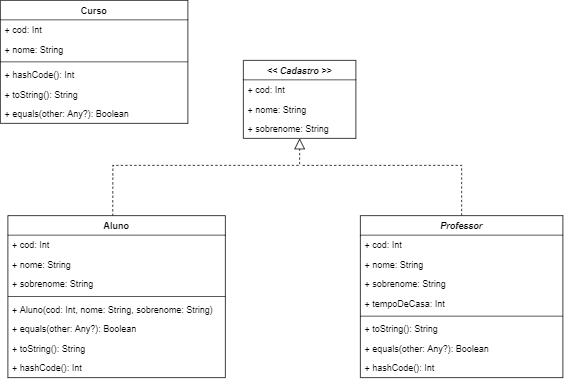

The diagram above was exported from draw.io. Its source (the exported page's mxGraphModel, read from the mxfile embedded in the PNG):
<mxGraphModel dx="650" dy="613" grid="1" gridSize="10" guides="1" tooltips="1" connect="1" arrows="1" fold="1" page="1" pageScale="1" pageWidth="850" pageHeight="1100" math="0" shadow="0">
  <root>
    <mxCell id="0" />
    <mxCell id="1" parent="0" />
    <mxCell id="F8iWWgwzyEJ7osIFXBfk-27" value="" style="endArrow=block;dashed=1;endFill=0;endSize=12;html=1;rounded=0;exitX=0.482;exitY=0.002;exitDx=0;exitDy=0;exitPerimeter=0;" parent="1" source="ajF7hEUv4xeo0iff7wU7-1" target="F8iWWgwzyEJ7osIFXBfk-3" edge="1">
      <mxGeometry width="160" relative="1" as="geometry">
        <mxPoint x="170" y="540" as="sourcePoint" />
        <mxPoint x="418.55999999999995" y="425.77199999999993" as="targetPoint" />
        <Array as="points">
          <mxPoint x="170" y="460" />
          <mxPoint x="419" y="460" />
        </Array>
      </mxGeometry>
    </mxCell>
    <mxCell id="F8iWWgwzyEJ7osIFXBfk-29" value="" style="endArrow=none;dashed=1;endFill=0;endSize=12;html=1;exitX=0.5;exitY=0;exitDx=0;exitDy=0;rounded=0;" parent="1" source="F8iWWgwzyEJ7osIFXBfk-8" edge="1">
      <mxGeometry width="160" relative="1" as="geometry">
        <mxPoint x="320" y="400" as="sourcePoint" />
        <mxPoint x="420" y="460" as="targetPoint" />
        <Array as="points">
          <mxPoint x="635" y="460" />
        </Array>
      </mxGeometry>
    </mxCell>
    <mxCell id="ajF7hEUv4xeo0iff7wU7-1" value="Aluno" style="swimlane;fontStyle=1;align=center;verticalAlign=top;childLayout=stackLayout;horizontal=1;startSize=26;horizontalStack=0;resizeParent=1;resizeParentMax=0;resizeLast=0;collapsible=1;marginBottom=0;" vertex="1" parent="1">
      <mxGeometry x="30" y="527" width="290" height="216" as="geometry" />
    </mxCell>
    <mxCell id="ajF7hEUv4xeo0iff7wU7-2" value="+ cod: Int" style="text;strokeColor=none;fillColor=none;align=left;verticalAlign=top;spacingLeft=4;spacingRight=4;overflow=hidden;rotatable=0;points=[[0,0.5],[1,0.5]];portConstraint=eastwest;" vertex="1" parent="ajF7hEUv4xeo0iff7wU7-1">
      <mxGeometry y="26" width="290" height="26" as="geometry" />
    </mxCell>
    <mxCell id="ajF7hEUv4xeo0iff7wU7-3" value="+ nome: String" style="text;strokeColor=none;fillColor=none;align=left;verticalAlign=top;spacingLeft=4;spacingRight=4;overflow=hidden;rotatable=0;points=[[0,0.5],[1,0.5]];portConstraint=eastwest;" vertex="1" parent="ajF7hEUv4xeo0iff7wU7-1">
      <mxGeometry y="52" width="290" height="26" as="geometry" />
    </mxCell>
    <mxCell id="ajF7hEUv4xeo0iff7wU7-4" value="+ sobrenome: String" style="text;strokeColor=none;fillColor=none;align=left;verticalAlign=top;spacingLeft=4;spacingRight=4;overflow=hidden;rotatable=0;points=[[0,0.5],[1,0.5]];portConstraint=eastwest;" vertex="1" parent="ajF7hEUv4xeo0iff7wU7-1">
      <mxGeometry y="78" width="290" height="26" as="geometry" />
    </mxCell>
    <mxCell id="ajF7hEUv4xeo0iff7wU7-5" value="" style="line;strokeWidth=1;fillColor=none;align=left;verticalAlign=middle;spacingTop=-1;spacingLeft=3;spacingRight=3;rotatable=0;labelPosition=right;points=[];portConstraint=eastwest;" vertex="1" parent="ajF7hEUv4xeo0iff7wU7-1">
      <mxGeometry y="104" width="290" height="8" as="geometry" />
    </mxCell>
    <mxCell id="ajF7hEUv4xeo0iff7wU7-6" value="+ Aluno(cod: Int, nome: String, sobrenome: String)" style="text;strokeColor=none;fillColor=none;align=left;verticalAlign=top;spacingLeft=4;spacingRight=4;overflow=hidden;rotatable=0;points=[[0,0.5],[1,0.5]];portConstraint=eastwest;" vertex="1" parent="ajF7hEUv4xeo0iff7wU7-1">
      <mxGeometry y="112" width="290" height="26" as="geometry" />
    </mxCell>
    <mxCell id="ajF7hEUv4xeo0iff7wU7-7" value="+ equals(other: Any?): Boolean" style="text;strokeColor=none;fillColor=none;align=left;verticalAlign=top;spacingLeft=4;spacingRight=4;overflow=hidden;rotatable=0;points=[[0,0.5],[1,0.5]];portConstraint=eastwest;" vertex="1" parent="ajF7hEUv4xeo0iff7wU7-1">
      <mxGeometry y="138" width="290" height="26" as="geometry" />
    </mxCell>
    <mxCell id="ajF7hEUv4xeo0iff7wU7-8" value="+ toString(): String" style="text;strokeColor=none;fillColor=none;align=left;verticalAlign=top;spacingLeft=4;spacingRight=4;overflow=hidden;rotatable=0;points=[[0,0.5],[1,0.5]];portConstraint=eastwest;" vertex="1" parent="ajF7hEUv4xeo0iff7wU7-1">
      <mxGeometry y="164" width="290" height="26" as="geometry" />
    </mxCell>
    <mxCell id="ajF7hEUv4xeo0iff7wU7-9" value="+ hashCode(): Int" style="text;strokeColor=none;fillColor=none;align=left;verticalAlign=top;spacingLeft=4;spacingRight=4;overflow=hidden;rotatable=0;points=[[0,0.5],[1,0.5]];portConstraint=eastwest;" vertex="1" parent="ajF7hEUv4xeo0iff7wU7-1">
      <mxGeometry y="190" width="290" height="26" as="geometry" />
    </mxCell>
    <mxCell id="ajF7hEUv4xeo0iff7wU7-10" value="Curso" style="swimlane;fontStyle=1;align=center;verticalAlign=top;childLayout=stackLayout;horizontal=1;startSize=26;horizontalStack=0;resizeParent=1;resizeParentMax=0;resizeLast=0;collapsible=1;marginBottom=0;" vertex="1" parent="1">
      <mxGeometry x="20" y="240" width="250" height="164" as="geometry" />
    </mxCell>
    <mxCell id="ajF7hEUv4xeo0iff7wU7-11" value="+ cod: Int" style="text;strokeColor=none;fillColor=none;align=left;verticalAlign=top;spacingLeft=4;spacingRight=4;overflow=hidden;rotatable=0;points=[[0,0.5],[1,0.5]];portConstraint=eastwest;" vertex="1" parent="ajF7hEUv4xeo0iff7wU7-10">
      <mxGeometry y="26" width="250" height="26" as="geometry" />
    </mxCell>
    <mxCell id="ajF7hEUv4xeo0iff7wU7-12" value="+ nome: String" style="text;strokeColor=none;fillColor=none;align=left;verticalAlign=top;spacingLeft=4;spacingRight=4;overflow=hidden;rotatable=0;points=[[0,0.5],[1,0.5]];portConstraint=eastwest;" vertex="1" parent="ajF7hEUv4xeo0iff7wU7-10">
      <mxGeometry y="52" width="250" height="26" as="geometry" />
    </mxCell>
    <mxCell id="ajF7hEUv4xeo0iff7wU7-13" value="" style="line;strokeWidth=1;fillColor=none;align=left;verticalAlign=middle;spacingTop=-1;spacingLeft=3;spacingRight=3;rotatable=0;labelPosition=right;points=[];portConstraint=eastwest;" vertex="1" parent="ajF7hEUv4xeo0iff7wU7-10">
      <mxGeometry y="78" width="250" height="8" as="geometry" />
    </mxCell>
    <mxCell id="ajF7hEUv4xeo0iff7wU7-14" value="+ hashCode(): Int" style="text;strokeColor=none;fillColor=none;align=left;verticalAlign=top;spacingLeft=4;spacingRight=4;overflow=hidden;rotatable=0;points=[[0,0.5],[1,0.5]];portConstraint=eastwest;" vertex="1" parent="ajF7hEUv4xeo0iff7wU7-10">
      <mxGeometry y="86" width="250" height="26" as="geometry" />
    </mxCell>
    <mxCell id="ajF7hEUv4xeo0iff7wU7-15" value="+ toString(): String" style="text;strokeColor=none;fillColor=none;align=left;verticalAlign=top;spacingLeft=4;spacingRight=4;overflow=hidden;rotatable=0;points=[[0,0.5],[1,0.5]];portConstraint=eastwest;" vertex="1" parent="ajF7hEUv4xeo0iff7wU7-10">
      <mxGeometry y="112" width="250" height="26" as="geometry" />
    </mxCell>
    <mxCell id="ajF7hEUv4xeo0iff7wU7-16" value="+ equals(other: Any?): Boolean" style="text;strokeColor=none;fillColor=none;align=left;verticalAlign=top;spacingLeft=4;spacingRight=4;overflow=hidden;rotatable=0;points=[[0,0.5],[1,0.5]];portConstraint=eastwest;" vertex="1" parent="ajF7hEUv4xeo0iff7wU7-10">
      <mxGeometry y="138" width="250" height="26" as="geometry" />
    </mxCell>
    <mxCell id="F8iWWgwzyEJ7osIFXBfk-8" value="Professor" style="swimlane;fontStyle=3;align=center;verticalAlign=top;childLayout=stackLayout;horizontal=1;startSize=26;horizontalStack=0;resizeParent=1;resizeParentMax=0;resizeLast=0;collapsible=1;marginBottom=0;" parent="1" vertex="1">
      <mxGeometry x="500" y="527" width="270" height="216" as="geometry" />
    </mxCell>
    <mxCell id="F8iWWgwzyEJ7osIFXBfk-11" value="+ cod: Int" style="text;strokeColor=none;fillColor=none;align=left;verticalAlign=top;spacingLeft=4;spacingRight=4;overflow=hidden;rotatable=0;points=[[0,0.5],[1,0.5]];portConstraint=eastwest;" parent="F8iWWgwzyEJ7osIFXBfk-8" vertex="1">
      <mxGeometry y="26" width="270" height="26" as="geometry" />
    </mxCell>
    <mxCell id="F8iWWgwzyEJ7osIFXBfk-9" value="+ nome: String" style="text;strokeColor=none;fillColor=none;align=left;verticalAlign=top;spacingLeft=4;spacingRight=4;overflow=hidden;rotatable=0;points=[[0,0.5],[1,0.5]];portConstraint=eastwest;" parent="F8iWWgwzyEJ7osIFXBfk-8" vertex="1">
      <mxGeometry y="52" width="270" height="26" as="geometry" />
    </mxCell>
    <mxCell id="F8iWWgwzyEJ7osIFXBfk-10" value="+ sobrenome: String" style="text;strokeColor=none;fillColor=none;align=left;verticalAlign=top;spacingLeft=4;spacingRight=4;overflow=hidden;rotatable=0;points=[[0,0.5],[1,0.5]];portConstraint=eastwest;" parent="F8iWWgwzyEJ7osIFXBfk-8" vertex="1">
      <mxGeometry y="78" width="270" height="26" as="geometry" />
    </mxCell>
    <mxCell id="F8iWWgwzyEJ7osIFXBfk-30" value="+ tempoDeCasa: Int" style="text;strokeColor=none;fillColor=none;align=left;verticalAlign=top;spacingLeft=4;spacingRight=4;overflow=hidden;rotatable=0;points=[[0,0.5],[1,0.5]];portConstraint=eastwest;" parent="F8iWWgwzyEJ7osIFXBfk-8" vertex="1">
      <mxGeometry y="104" width="270" height="26" as="geometry" />
    </mxCell>
    <mxCell id="F8iWWgwzyEJ7osIFXBfk-12" value="" style="line;strokeWidth=1;fillColor=none;align=left;verticalAlign=middle;spacingTop=-1;spacingLeft=3;spacingRight=3;rotatable=0;labelPosition=right;points=[];portConstraint=eastwest;" parent="F8iWWgwzyEJ7osIFXBfk-8" vertex="1">
      <mxGeometry y="130" width="270" height="8" as="geometry" />
    </mxCell>
    <mxCell id="ajF7hEUv4xeo0iff7wU7-24" value="+ toString(): String" style="text;strokeColor=none;fillColor=none;align=left;verticalAlign=top;spacingLeft=4;spacingRight=4;overflow=hidden;rotatable=0;points=[[0,0.5],[1,0.5]];portConstraint=eastwest;" vertex="1" parent="F8iWWgwzyEJ7osIFXBfk-8">
      <mxGeometry y="138" width="270" height="26" as="geometry" />
    </mxCell>
    <mxCell id="ajF7hEUv4xeo0iff7wU7-23" value="+ equals(other: Any?): Boolean" style="text;strokeColor=none;fillColor=none;align=left;verticalAlign=top;spacingLeft=4;spacingRight=4;overflow=hidden;rotatable=0;points=[[0,0.5],[1,0.5]];portConstraint=eastwest;" vertex="1" parent="F8iWWgwzyEJ7osIFXBfk-8">
      <mxGeometry y="164" width="270" height="26" as="geometry" />
    </mxCell>
    <mxCell id="ajF7hEUv4xeo0iff7wU7-22" value="+ hashCode(): Int" style="text;strokeColor=none;fillColor=none;align=left;verticalAlign=top;spacingLeft=4;spacingRight=4;overflow=hidden;rotatable=0;points=[[0,0.5],[1,0.5]];portConstraint=eastwest;" vertex="1" parent="F8iWWgwzyEJ7osIFXBfk-8">
      <mxGeometry y="190" width="270" height="26" as="geometry" />
    </mxCell>
    <mxCell id="F8iWWgwzyEJ7osIFXBfk-21" value="&lt;&lt; Cadastro &gt;&gt;" style="swimlane;fontStyle=3;align=center;verticalAlign=top;childLayout=stackLayout;horizontal=1;startSize=26;horizontalStack=0;resizeParent=1;resizeParentMax=0;resizeLast=0;collapsible=1;marginBottom=0;" parent="1" vertex="1">
      <mxGeometry x="344" y="320" width="150" height="104" as="geometry" />
    </mxCell>
    <mxCell id="F8iWWgwzyEJ7osIFXBfk-20" value="+ cod: Int" style="text;strokeColor=none;fillColor=none;align=left;verticalAlign=top;spacingLeft=4;spacingRight=4;overflow=hidden;rotatable=0;points=[[0,0.5],[1,0.5]];portConstraint=eastwest;" parent="F8iWWgwzyEJ7osIFXBfk-21" vertex="1">
      <mxGeometry y="26" width="150" height="26" as="geometry" />
    </mxCell>
    <mxCell id="F8iWWgwzyEJ7osIFXBfk-19" value="+ nome: String" style="text;strokeColor=none;fillColor=none;align=left;verticalAlign=top;spacingLeft=4;spacingRight=4;overflow=hidden;rotatable=0;points=[[0,0.5],[1,0.5]];portConstraint=eastwest;" parent="F8iWWgwzyEJ7osIFXBfk-21" vertex="1">
      <mxGeometry y="52" width="150" height="26" as="geometry" />
    </mxCell>
    <mxCell id="F8iWWgwzyEJ7osIFXBfk-3" value="+ sobrenome: String" style="text;strokeColor=none;fillColor=none;align=left;verticalAlign=top;spacingLeft=4;spacingRight=4;overflow=hidden;rotatable=0;points=[[0,0.5],[1,0.5]];portConstraint=eastwest;" parent="F8iWWgwzyEJ7osIFXBfk-21" vertex="1">
      <mxGeometry y="78" width="150" height="26" as="geometry" />
    </mxCell>
  </root>
</mxGraphModel>